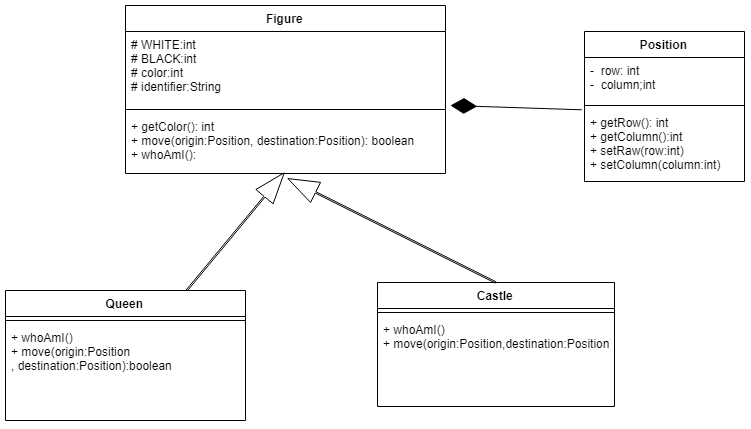

The diagram above was exported from draw.io. Its source (the exported page's mxGraphModel, read from the mxfile embedded in the PNG):
<mxGraphModel dx="1077" dy="1057" grid="1" gridSize="10" guides="1" tooltips="1" connect="1" arrows="1" fold="1" page="1" pageScale="1" pageWidth="827" pageHeight="1169" math="0" shadow="0">
  <root>
    <mxCell id="0" />
    <mxCell id="1" parent="0" />
    <mxCell id="OWF272IC3WNG_sj-cM1t-5" value="Figure" style="swimlane;fontStyle=1;align=center;verticalAlign=top;childLayout=stackLayout;horizontal=1;startSize=26;horizontalStack=0;resizeParent=1;resizeParentMax=0;resizeLast=0;collapsible=1;marginBottom=0;" vertex="1" parent="1">
      <mxGeometry x="161" y="123" width="320" height="168" as="geometry" />
    </mxCell>
    <mxCell id="OWF272IC3WNG_sj-cM1t-6" value="# WHITE:int&#10;# BLACK:int&#10;# color:int&#10;# identifier:String&#10;&#10;" style="text;strokeColor=none;fillColor=none;align=left;verticalAlign=top;spacingLeft=4;spacingRight=4;overflow=hidden;rotatable=0;points=[[0,0.5],[1,0.5]];portConstraint=eastwest;" vertex="1" parent="OWF272IC3WNG_sj-cM1t-5">
      <mxGeometry y="26" width="320" height="74" as="geometry" />
    </mxCell>
    <mxCell id="OWF272IC3WNG_sj-cM1t-7" value="" style="line;strokeWidth=1;fillColor=none;align=left;verticalAlign=middle;spacingTop=-1;spacingLeft=3;spacingRight=3;rotatable=0;labelPosition=right;points=[];portConstraint=eastwest;" vertex="1" parent="OWF272IC3WNG_sj-cM1t-5">
      <mxGeometry y="100" width="320" height="8" as="geometry" />
    </mxCell>
    <mxCell id="OWF272IC3WNG_sj-cM1t-8" value="+ getColor(): int&#10;+ move(origin:Position, destination:Position): boolean&#10;+ whoAmI():&#10;" style="text;strokeColor=none;fillColor=none;align=left;verticalAlign=top;spacingLeft=4;spacingRight=4;overflow=hidden;rotatable=0;points=[[0,0.5],[1,0.5]];portConstraint=eastwest;" vertex="1" parent="OWF272IC3WNG_sj-cM1t-5">
      <mxGeometry y="108" width="320" height="60" as="geometry" />
    </mxCell>
    <mxCell id="OWF272IC3WNG_sj-cM1t-26" value="" style="shape=flexArrow;endArrow=classic;html=1;width=1.4285714285714286;endSize=9.957142857142857;exitX=0.75;exitY=0;exitDx=0;exitDy=0;" edge="1" parent="OWF272IC3WNG_sj-cM1t-5" source="OWF272IC3WNG_sj-cM1t-13">
      <mxGeometry width="50" height="50" relative="1" as="geometry">
        <mxPoint x="135" y="200" as="sourcePoint" />
        <mxPoint x="159" y="167" as="targetPoint" />
      </mxGeometry>
    </mxCell>
    <mxCell id="OWF272IC3WNG_sj-cM1t-9" value="Position" style="swimlane;fontStyle=1;align=center;verticalAlign=top;childLayout=stackLayout;horizontal=1;startSize=26;horizontalStack=0;resizeParent=1;resizeParentMax=0;resizeLast=0;collapsible=1;marginBottom=0;" vertex="1" parent="1">
      <mxGeometry x="620" y="149" width="160" height="150" as="geometry" />
    </mxCell>
    <mxCell id="OWF272IC3WNG_sj-cM1t-10" value="-  row: int&#10;-  column;int" style="text;strokeColor=none;fillColor=none;align=left;verticalAlign=top;spacingLeft=4;spacingRight=4;overflow=hidden;rotatable=0;points=[[0,0.5],[1,0.5]];portConstraint=eastwest;" vertex="1" parent="OWF272IC3WNG_sj-cM1t-9">
      <mxGeometry y="26" width="160" height="44" as="geometry" />
    </mxCell>
    <mxCell id="OWF272IC3WNG_sj-cM1t-11" value="" style="line;strokeWidth=1;fillColor=none;align=left;verticalAlign=middle;spacingTop=-1;spacingLeft=3;spacingRight=3;rotatable=0;labelPosition=right;points=[];portConstraint=eastwest;" vertex="1" parent="OWF272IC3WNG_sj-cM1t-9">
      <mxGeometry y="70" width="160" height="8" as="geometry" />
    </mxCell>
    <mxCell id="OWF272IC3WNG_sj-cM1t-12" value="+ getRow(): int&#10;+ getColumn():int&#10;+ setRaw(row:int)&#10;+ setColumn(column:int)&#10;" style="text;strokeColor=none;fillColor=none;align=left;verticalAlign=top;spacingLeft=4;spacingRight=4;overflow=hidden;rotatable=0;points=[[0,0.5],[1,0.5]];portConstraint=eastwest;" vertex="1" parent="OWF272IC3WNG_sj-cM1t-9">
      <mxGeometry y="78" width="160" height="72" as="geometry" />
    </mxCell>
    <mxCell id="OWF272IC3WNG_sj-cM1t-13" value="Queen" style="swimlane;fontStyle=1;align=center;verticalAlign=top;childLayout=stackLayout;horizontal=1;startSize=26;horizontalStack=0;resizeParent=1;resizeParentMax=0;resizeLast=0;collapsible=1;marginBottom=0;" vertex="1" parent="1">
      <mxGeometry x="41" y="408" width="240" height="130" as="geometry" />
    </mxCell>
    <mxCell id="OWF272IC3WNG_sj-cM1t-15" value="" style="line;strokeWidth=1;fillColor=none;align=left;verticalAlign=middle;spacingTop=-1;spacingLeft=3;spacingRight=3;rotatable=0;labelPosition=right;points=[];portConstraint=eastwest;" vertex="1" parent="OWF272IC3WNG_sj-cM1t-13">
      <mxGeometry y="26" width="240" height="8" as="geometry" />
    </mxCell>
    <mxCell id="OWF272IC3WNG_sj-cM1t-16" value="+ whoAmI()&#10;+ move(origin:Position&#10;, destination:Position):boolean&#10;" style="text;strokeColor=none;fillColor=none;align=left;verticalAlign=top;spacingLeft=4;spacingRight=4;overflow=hidden;rotatable=0;points=[[0,0.5],[1,0.5]];portConstraint=eastwest;" vertex="1" parent="OWF272IC3WNG_sj-cM1t-13">
      <mxGeometry y="34" width="240" height="96" as="geometry" />
    </mxCell>
    <mxCell id="OWF272IC3WNG_sj-cM1t-23" value="Castle" style="swimlane;fontStyle=1;align=center;verticalAlign=top;childLayout=stackLayout;horizontal=1;startSize=26;horizontalStack=0;resizeParent=1;resizeParentMax=0;resizeLast=0;collapsible=1;marginBottom=0;" vertex="1" parent="1">
      <mxGeometry x="413" y="400" width="237" height="124" as="geometry" />
    </mxCell>
    <mxCell id="OWF272IC3WNG_sj-cM1t-24" value="" style="line;strokeWidth=1;fillColor=none;align=left;verticalAlign=middle;spacingTop=-1;spacingLeft=3;spacingRight=3;rotatable=0;labelPosition=right;points=[];portConstraint=eastwest;" vertex="1" parent="OWF272IC3WNG_sj-cM1t-23">
      <mxGeometry y="26" width="237" height="8" as="geometry" />
    </mxCell>
    <mxCell id="OWF272IC3WNG_sj-cM1t-25" value="+ whoAmI()&#10;+ move(origin:Position,destination:Position):boolean&#10;" style="text;strokeColor=none;fillColor=none;align=left;verticalAlign=top;spacingLeft=4;spacingRight=4;overflow=hidden;rotatable=0;points=[[0,0.5],[1,0.5]];portConstraint=eastwest;" vertex="1" parent="OWF272IC3WNG_sj-cM1t-23">
      <mxGeometry y="34" width="237" height="90" as="geometry" />
    </mxCell>
    <mxCell id="OWF272IC3WNG_sj-cM1t-27" value="" style="shape=flexArrow;endArrow=classic;html=1;width=1.4285714285714286;endSize=9.957142857142857;exitX=0.5;exitY=0;exitDx=0;exitDy=0;entryX=0.506;entryY=1.081;entryDx=0;entryDy=0;entryPerimeter=0;" edge="1" parent="1" source="OWF272IC3WNG_sj-cM1t-23" target="OWF272IC3WNG_sj-cM1t-8">
      <mxGeometry width="50" height="50" relative="1" as="geometry">
        <mxPoint x="482.07142857142867" y="400.2142857142858" as="sourcePoint" />
        <mxPoint x="580.5" y="281.5" as="targetPoint" />
      </mxGeometry>
    </mxCell>
    <mxCell id="OWF272IC3WNG_sj-cM1t-29" value="" style="endArrow=diamondThin;endFill=1;endSize=24;html=1;exitX=-0.017;exitY=0.008;exitDx=0;exitDy=0;exitPerimeter=0;entryX=1.015;entryY=1;entryDx=0;entryDy=0;entryPerimeter=0;" edge="1" parent="1" source="OWF272IC3WNG_sj-cM1t-12" target="OWF272IC3WNG_sj-cM1t-6">
      <mxGeometry width="160" relative="1" as="geometry">
        <mxPoint x="333" y="80" as="sourcePoint" />
        <mxPoint x="493" y="80" as="targetPoint" />
      </mxGeometry>
    </mxCell>
  </root>
</mxGraphModel>